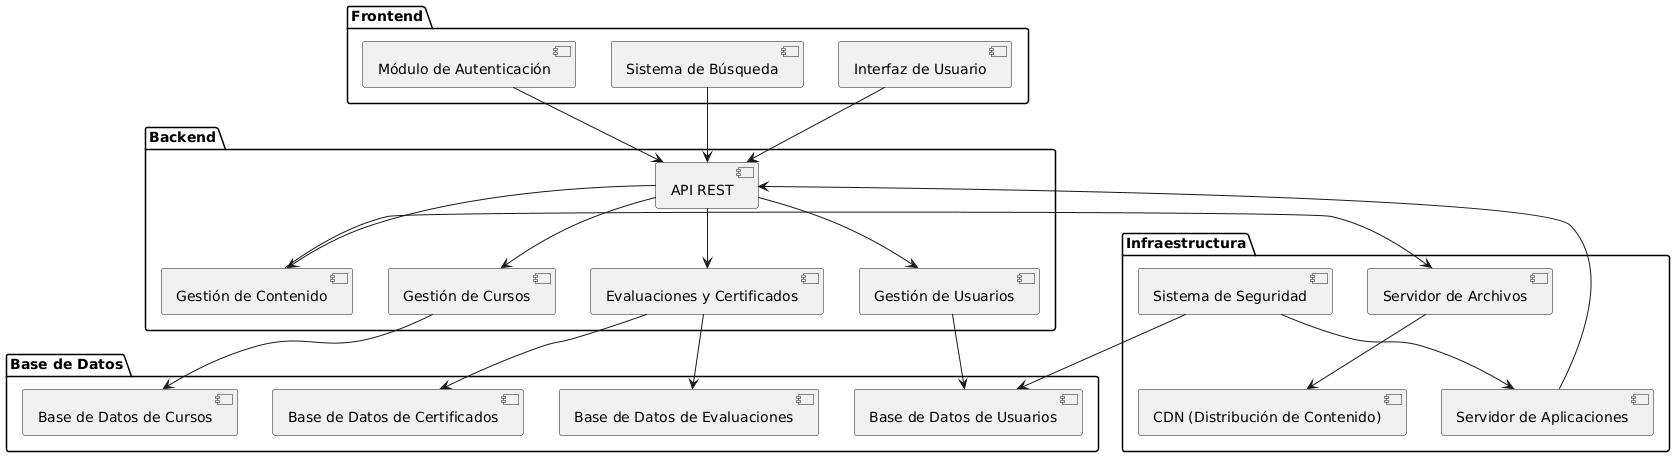

The diagram above was rendered by PlantUML. Its source (embedded in the PNG):
@startuml
package "Frontend" {
  [Interfaz de Usuario]
  [Sistema de Búsqueda]
  [Módulo de Autenticación]
}

package "Backend" {
  [API REST]
  [Gestión de Cursos]
  [Gestión de Usuarios]
  [Evaluaciones y Certificados]
  [Gestión de Contenido]
}

package "Base de Datos" {
  [Base de Datos de Usuarios]
  [Base de Datos de Cursos]
  [Base de Datos de Evaluaciones]
  [Base de Datos de Certificados]
}

package "Infraestructura" {
  [Servidor de Aplicaciones]
  [Servidor de Archivos]
  [CDN (Distribución de Contenido)]
  [Sistema de Seguridad]
}

[Interfaz de Usuario] --> [API REST]
[Sistema de Búsqueda] --> [API REST]
[Módulo de Autenticación] --> [API REST]

[API REST] --> [Gestión de Usuarios]
[API REST] --> [Gestión de Cursos]
[API REST] --> [Evaluaciones y Certificados]
[API REST] --> [Gestión de Contenido]

[Gestión de Usuarios] --> [Base de Datos de Usuarios]
[Gestión de Cursos] --> [Base de Datos de Cursos]
[Evaluaciones y Certificados] --> [Base de Datos de Evaluaciones]
[Evaluaciones y Certificados] --> [Base de Datos de Certificados]

[Gestión de Contenido] --> [Servidor de Archivos]

[Servidor de Aplicaciones] --> [API REST]
[Servidor de Archivos] --> [CDN (Distribución de Contenido)]
[Sistema de Seguridad] --> [Servidor de Aplicaciones]
[Sistema de Seguridad] --> [Base de Datos de Usuarios]
@enduml